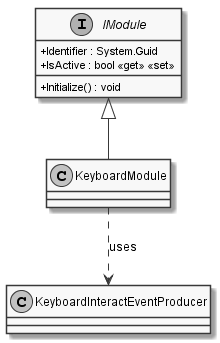

The diagram above was rendered by PlantUML. Its source (embedded in the PNG):
@startuml
skinparam monochrome true
skinparam classAttributeIconSize 0

class KeyboardModule {
}

interface IModule {
    + Identifier : System.Guid
    + IsActive : bool <<get>> <<set>>
    + Initialize() : void
}

IModule <|-- KeyboardModule
KeyboardModule ..> KeyboardInteractEventProducer : "uses"
@enduml